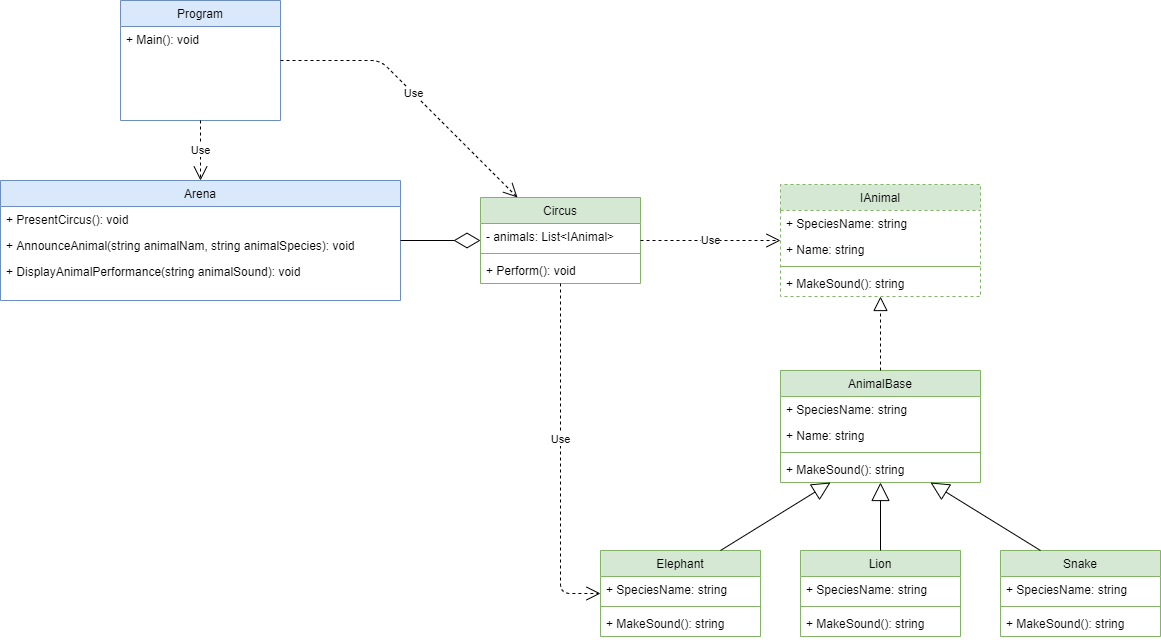

The diagram above was exported from draw.io. Its source (the exported page's mxGraphModel, read from the mxfile embedded in the PNG):
<mxGraphModel dx="2222" dy="1222" grid="1" gridSize="10" guides="1" tooltips="1" connect="1" arrows="1" fold="1" page="0" pageScale="1" pageWidth="1169" pageHeight="827" math="0" shadow="0">
  <root>
    <mxCell id="0" />
    <mxCell id="1" parent="0" />
    <mxCell id="Qwv6WDcuqp_5PVryt-an-1" value="Circus" style="swimlane;fontStyle=0;childLayout=stackLayout;horizontal=1;startSize=26;fillColor=#d5e8d4;horizontalStack=0;resizeParent=1;resizeParentMax=0;resizeLast=0;collapsible=1;marginBottom=0;swimlaneFillColor=#ffffff;strokeColor=#82b366;" parent="1" vertex="1">
      <mxGeometry x="20" y="87" width="160" height="86" as="geometry" />
    </mxCell>
    <mxCell id="BzVNXi64mNHDxp4CBalL-2" value="- animals: List&lt;IAnimal&gt;" style="text;strokeColor=none;fillColor=none;align=left;verticalAlign=top;spacingLeft=4;spacingRight=4;overflow=hidden;rotatable=0;points=[[0,0.5],[1,0.5]];portConstraint=eastwest;" vertex="1" parent="Qwv6WDcuqp_5PVryt-an-1">
      <mxGeometry y="26" width="160" height="26" as="geometry" />
    </mxCell>
    <mxCell id="BzVNXi64mNHDxp4CBalL-4" value="" style="line;strokeWidth=1;fillColor=#d5e8d4;align=left;verticalAlign=middle;spacingTop=-1;spacingLeft=3;spacingRight=3;rotatable=0;labelPosition=right;points=[];portConstraint=eastwest;strokeColor=#82b366;" vertex="1" parent="Qwv6WDcuqp_5PVryt-an-1">
      <mxGeometry y="52" width="160" height="8" as="geometry" />
    </mxCell>
    <mxCell id="BzVNXi64mNHDxp4CBalL-3" value="+ Perform(): void" style="text;strokeColor=none;fillColor=none;align=left;verticalAlign=top;spacingLeft=4;spacingRight=4;overflow=hidden;rotatable=0;points=[[0,0.5],[1,0.5]];portConstraint=eastwest;" vertex="1" parent="Qwv6WDcuqp_5PVryt-an-1">
      <mxGeometry y="60" width="160" height="26" as="geometry" />
    </mxCell>
    <mxCell id="Qwv6WDcuqp_5PVryt-an-3" value="Arena" style="swimlane;fontStyle=0;childLayout=stackLayout;horizontal=1;startSize=26;fillColor=#dae8fc;horizontalStack=0;resizeParent=1;resizeLast=0;collapsible=1;marginBottom=0;swimlaneFillColor=#ffffff;strokeColor=#6c8ebf;" parent="1" vertex="1">
      <mxGeometry x="-460" y="70" width="400" height="120" as="geometry" />
    </mxCell>
    <mxCell id="Qwv6WDcuqp_5PVryt-an-4" value="+ PresentCircus(): void" style="text;strokeColor=none;fillColor=none;align=left;verticalAlign=top;spacingLeft=4;spacingRight=4;overflow=hidden;rotatable=0;points=[[0,0.5],[1,0.5]];portConstraint=eastwest;" parent="Qwv6WDcuqp_5PVryt-an-3" vertex="1">
      <mxGeometry y="26" width="400" height="26" as="geometry" />
    </mxCell>
    <mxCell id="Qwv6WDcuqp_5PVryt-an-5" value="+ AnnounceAnimal(string animalNam, string animalSpecies): void" style="text;strokeColor=none;fillColor=none;align=left;verticalAlign=top;spacingLeft=4;spacingRight=4;overflow=hidden;rotatable=0;points=[[0,0.5],[1,0.5]];portConstraint=eastwest;" parent="Qwv6WDcuqp_5PVryt-an-3" vertex="1">
      <mxGeometry y="52" width="400" height="26" as="geometry" />
    </mxCell>
    <mxCell id="Qwv6WDcuqp_5PVryt-an-6" value="+ DisplayAnimalPerformance(string animalSound): void" style="text;strokeColor=none;fillColor=none;align=left;verticalAlign=top;spacingLeft=4;spacingRight=4;overflow=hidden;rotatable=0;points=[[0,0.5],[1,0.5]];portConstraint=eastwest;" parent="Qwv6WDcuqp_5PVryt-an-3" vertex="1">
      <mxGeometry y="78" width="400" height="26" as="geometry" />
    </mxCell>
    <mxCell id="Qwv6WDcuqp_5PVryt-an-7" value="" style="endArrow=diamondThin;endFill=0;endSize=24;html=1;edgeStyle=orthogonalEdgeStyle;" parent="1" source="Qwv6WDcuqp_5PVryt-an-3" target="Qwv6WDcuqp_5PVryt-an-1" edge="1">
      <mxGeometry width="160" relative="1" as="geometry">
        <mxPoint x="230" y="184" as="sourcePoint" />
        <mxPoint x="70" y="154" as="targetPoint" />
      </mxGeometry>
    </mxCell>
    <mxCell id="Qwv6WDcuqp_5PVryt-an-8" value="Program" style="swimlane;fontStyle=0;childLayout=stackLayout;horizontal=1;startSize=26;fillColor=#dae8fc;horizontalStack=0;resizeParent=1;resizeLast=0;collapsible=1;marginBottom=0;swimlaneFillColor=#ffffff;strokeColor=#6c8ebf;" parent="1" vertex="1">
      <mxGeometry x="-340" y="-110" width="160" height="120" as="geometry" />
    </mxCell>
    <mxCell id="Qwv6WDcuqp_5PVryt-an-9" value="+ Main(): void" style="text;strokeColor=none;fillColor=none;align=left;verticalAlign=top;spacingLeft=4;spacingRight=4;overflow=hidden;rotatable=0;points=[[0,0.5],[1,0.5]];portConstraint=eastwest;" parent="Qwv6WDcuqp_5PVryt-an-8" vertex="1">
      <mxGeometry y="26" width="160" height="26" as="geometry" />
    </mxCell>
    <mxCell id="Qwv6WDcuqp_5PVryt-an-10" value="IAnimal" style="swimlane;fontStyle=0;childLayout=stackLayout;horizontal=1;startSize=26;fillColor=#d5e8d4;horizontalStack=0;resizeParent=1;resizeParentMax=0;resizeLast=0;collapsible=1;marginBottom=0;swimlaneFillColor=#ffffff;strokeColor=#82b366;dashed=1;" parent="1" vertex="1">
      <mxGeometry x="320" y="74" width="200" height="112" as="geometry" />
    </mxCell>
    <mxCell id="Qwv6WDcuqp_5PVryt-an-11" value="+ SpeciesName: string" style="text;strokeColor=none;fillColor=none;align=left;verticalAlign=top;spacingLeft=4;spacingRight=4;overflow=hidden;rotatable=0;points=[[0,0.5],[1,0.5]];portConstraint=eastwest;" parent="Qwv6WDcuqp_5PVryt-an-10" vertex="1">
      <mxGeometry y="26" width="200" height="26" as="geometry" />
    </mxCell>
    <mxCell id="Qwv6WDcuqp_5PVryt-an-12" value="+ Name: string" style="text;strokeColor=none;fillColor=none;align=left;verticalAlign=top;spacingLeft=4;spacingRight=4;overflow=hidden;rotatable=0;points=[[0,0.5],[1,0.5]];portConstraint=eastwest;" parent="Qwv6WDcuqp_5PVryt-an-10" vertex="1">
      <mxGeometry y="52" width="200" height="26" as="geometry" />
    </mxCell>
    <mxCell id="BzVNXi64mNHDxp4CBalL-5" value="" style="line;strokeWidth=1;fillColor=#d5e8d4;align=left;verticalAlign=middle;spacingTop=-1;spacingLeft=3;spacingRight=3;rotatable=0;labelPosition=right;points=[];portConstraint=eastwest;strokeColor=#82b366;" vertex="1" parent="Qwv6WDcuqp_5PVryt-an-10">
      <mxGeometry y="78" width="200" height="8" as="geometry" />
    </mxCell>
    <mxCell id="Qwv6WDcuqp_5PVryt-an-13" value="+ MakeSound(): string" style="text;strokeColor=none;fillColor=none;align=left;verticalAlign=top;spacingLeft=4;spacingRight=4;overflow=hidden;rotatable=0;points=[[0,0.5],[1,0.5]];portConstraint=eastwest;" parent="Qwv6WDcuqp_5PVryt-an-10" vertex="1">
      <mxGeometry y="86" width="200" height="26" as="geometry" />
    </mxCell>
    <mxCell id="Qwv6WDcuqp_5PVryt-an-14" value="AnimalBase" style="swimlane;fontStyle=0;childLayout=stackLayout;horizontal=1;startSize=26;fillColor=#d5e8d4;horizontalStack=0;resizeParent=1;resizeParentMax=0;resizeLast=0;collapsible=1;marginBottom=0;swimlaneFillColor=#ffffff;strokeColor=#82b366;" parent="1" vertex="1">
      <mxGeometry x="320" y="260" width="200" height="112" as="geometry" />
    </mxCell>
    <mxCell id="Qwv6WDcuqp_5PVryt-an-15" value="+ SpeciesName: string" style="text;strokeColor=none;fillColor=none;align=left;verticalAlign=top;spacingLeft=4;spacingRight=4;overflow=hidden;rotatable=0;points=[[0,0.5],[1,0.5]];portConstraint=eastwest;" parent="Qwv6WDcuqp_5PVryt-an-14" vertex="1">
      <mxGeometry y="26" width="200" height="26" as="geometry" />
    </mxCell>
    <mxCell id="Qwv6WDcuqp_5PVryt-an-16" value="+ Name: string" style="text;strokeColor=none;fillColor=none;align=left;verticalAlign=top;spacingLeft=4;spacingRight=4;overflow=hidden;rotatable=0;points=[[0,0.5],[1,0.5]];portConstraint=eastwest;" parent="Qwv6WDcuqp_5PVryt-an-14" vertex="1">
      <mxGeometry y="52" width="200" height="26" as="geometry" />
    </mxCell>
    <mxCell id="BzVNXi64mNHDxp4CBalL-6" value="" style="line;strokeWidth=1;fillColor=#d5e8d4;align=left;verticalAlign=middle;spacingTop=-1;spacingLeft=3;spacingRight=3;rotatable=0;labelPosition=right;points=[];portConstraint=eastwest;strokeColor=#82b366;" vertex="1" parent="Qwv6WDcuqp_5PVryt-an-14">
      <mxGeometry y="78" width="200" height="8" as="geometry" />
    </mxCell>
    <mxCell id="Qwv6WDcuqp_5PVryt-an-17" value="+ MakeSound(): string" style="text;strokeColor=none;fillColor=none;align=left;verticalAlign=top;spacingLeft=4;spacingRight=4;overflow=hidden;rotatable=0;points=[[0,0.5],[1,0.5]];portConstraint=eastwest;" parent="Qwv6WDcuqp_5PVryt-an-14" vertex="1">
      <mxGeometry y="86" width="200" height="26" as="geometry" />
    </mxCell>
    <mxCell id="Qwv6WDcuqp_5PVryt-an-18" value="Elephant" style="swimlane;fontStyle=0;childLayout=stackLayout;horizontal=1;startSize=26;fillColor=#d5e8d4;horizontalStack=0;resizeParent=1;resizeParentMax=0;resizeLast=0;collapsible=1;marginBottom=0;swimlaneFillColor=#ffffff;strokeColor=#82b366;" parent="1" vertex="1">
      <mxGeometry x="140" y="440" width="160" height="86" as="geometry" />
    </mxCell>
    <mxCell id="Qwv6WDcuqp_5PVryt-an-19" value="+ SpeciesName: string" style="text;strokeColor=none;fillColor=none;align=left;verticalAlign=top;spacingLeft=4;spacingRight=4;overflow=hidden;rotatable=0;points=[[0,0.5],[1,0.5]];portConstraint=eastwest;" parent="Qwv6WDcuqp_5PVryt-an-18" vertex="1">
      <mxGeometry y="26" width="160" height="26" as="geometry" />
    </mxCell>
    <mxCell id="BzVNXi64mNHDxp4CBalL-7" value="" style="line;strokeWidth=1;fillColor=#d5e8d4;align=left;verticalAlign=middle;spacingTop=-1;spacingLeft=3;spacingRight=3;rotatable=0;labelPosition=right;points=[];portConstraint=eastwest;strokeColor=#82b366;" vertex="1" parent="Qwv6WDcuqp_5PVryt-an-18">
      <mxGeometry y="52" width="160" height="8" as="geometry" />
    </mxCell>
    <mxCell id="Qwv6WDcuqp_5PVryt-an-20" value="+ MakeSound(): string" style="text;strokeColor=none;fillColor=none;align=left;verticalAlign=top;spacingLeft=4;spacingRight=4;overflow=hidden;rotatable=0;points=[[0,0.5],[1,0.5]];portConstraint=eastwest;" parent="Qwv6WDcuqp_5PVryt-an-18" vertex="1">
      <mxGeometry y="60" width="160" height="26" as="geometry" />
    </mxCell>
    <mxCell id="Qwv6WDcuqp_5PVryt-an-21" value="Lion" style="swimlane;fontStyle=0;childLayout=stackLayout;horizontal=1;startSize=26;fillColor=#d5e8d4;horizontalStack=0;resizeParent=1;resizeParentMax=0;resizeLast=0;collapsible=1;marginBottom=0;swimlaneFillColor=#ffffff;strokeColor=#82b366;" parent="1" vertex="1">
      <mxGeometry x="340" y="440" width="160" height="86" as="geometry" />
    </mxCell>
    <mxCell id="Qwv6WDcuqp_5PVryt-an-22" value="+ SpeciesName: string" style="text;strokeColor=none;fillColor=none;align=left;verticalAlign=top;spacingLeft=4;spacingRight=4;overflow=hidden;rotatable=0;points=[[0,0.5],[1,0.5]];portConstraint=eastwest;" parent="Qwv6WDcuqp_5PVryt-an-21" vertex="1">
      <mxGeometry y="26" width="160" height="26" as="geometry" />
    </mxCell>
    <mxCell id="BzVNXi64mNHDxp4CBalL-8" value="" style="line;strokeWidth=1;fillColor=#d5e8d4;align=left;verticalAlign=middle;spacingTop=-1;spacingLeft=3;spacingRight=3;rotatable=0;labelPosition=right;points=[];portConstraint=eastwest;strokeColor=#82b366;" vertex="1" parent="Qwv6WDcuqp_5PVryt-an-21">
      <mxGeometry y="52" width="160" height="8" as="geometry" />
    </mxCell>
    <mxCell id="Qwv6WDcuqp_5PVryt-an-23" value="+ MakeSound(): string" style="text;strokeColor=none;fillColor=none;align=left;verticalAlign=top;spacingLeft=4;spacingRight=4;overflow=hidden;rotatable=0;points=[[0,0.5],[1,0.5]];portConstraint=eastwest;" parent="Qwv6WDcuqp_5PVryt-an-21" vertex="1">
      <mxGeometry y="60" width="160" height="26" as="geometry" />
    </mxCell>
    <mxCell id="Qwv6WDcuqp_5PVryt-an-24" value="Snake" style="swimlane;fontStyle=0;childLayout=stackLayout;horizontal=1;startSize=26;fillColor=#d5e8d4;horizontalStack=0;resizeParent=1;resizeParentMax=0;resizeLast=0;collapsible=1;marginBottom=0;swimlaneFillColor=#ffffff;strokeColor=#82b366;" parent="1" vertex="1">
      <mxGeometry x="540" y="440" width="160" height="86" as="geometry" />
    </mxCell>
    <mxCell id="Qwv6WDcuqp_5PVryt-an-25" value="+ SpeciesName: string" style="text;strokeColor=none;fillColor=none;align=left;verticalAlign=top;spacingLeft=4;spacingRight=4;overflow=hidden;rotatable=0;points=[[0,0.5],[1,0.5]];portConstraint=eastwest;" parent="Qwv6WDcuqp_5PVryt-an-24" vertex="1">
      <mxGeometry y="26" width="160" height="26" as="geometry" />
    </mxCell>
    <mxCell id="BzVNXi64mNHDxp4CBalL-9" value="" style="line;strokeWidth=1;fillColor=#d5e8d4;align=left;verticalAlign=middle;spacingTop=-1;spacingLeft=3;spacingRight=3;rotatable=0;labelPosition=right;points=[];portConstraint=eastwest;strokeColor=#82b366;" vertex="1" parent="Qwv6WDcuqp_5PVryt-an-24">
      <mxGeometry y="52" width="160" height="8" as="geometry" />
    </mxCell>
    <mxCell id="Qwv6WDcuqp_5PVryt-an-26" value="+ MakeSound(): string" style="text;strokeColor=none;fillColor=none;align=left;verticalAlign=top;spacingLeft=4;spacingRight=4;overflow=hidden;rotatable=0;points=[[0,0.5],[1,0.5]];portConstraint=eastwest;" parent="Qwv6WDcuqp_5PVryt-an-24" vertex="1">
      <mxGeometry y="60" width="160" height="26" as="geometry" />
    </mxCell>
    <mxCell id="Qwv6WDcuqp_5PVryt-an-27" value="" style="endArrow=block;endSize=16;endFill=0;html=1;exitX=0.75;exitY=0;exitDx=0;exitDy=0;entryX=0.25;entryY=1;entryDx=0;entryDy=0;" parent="1" source="Qwv6WDcuqp_5PVryt-an-18" target="Qwv6WDcuqp_5PVryt-an-14" edge="1">
      <mxGeometry width="160" relative="1" as="geometry">
        <mxPoint y="290" as="sourcePoint" />
        <mxPoint x="580" y="240" as="targetPoint" />
      </mxGeometry>
    </mxCell>
    <mxCell id="Qwv6WDcuqp_5PVryt-an-28" value="" style="endArrow=block;dashed=1;endFill=0;endSize=12;html=1;" parent="1" source="Qwv6WDcuqp_5PVryt-an-14" target="Qwv6WDcuqp_5PVryt-an-10" edge="1">
      <mxGeometry width="160" relative="1" as="geometry">
        <mxPoint x="100" y="340" as="sourcePoint" />
        <mxPoint x="260" y="340" as="targetPoint" />
      </mxGeometry>
    </mxCell>
    <mxCell id="Qwv6WDcuqp_5PVryt-an-29" value="" style="endArrow=block;endSize=16;endFill=0;html=1;" parent="1" source="Qwv6WDcuqp_5PVryt-an-21" target="Qwv6WDcuqp_5PVryt-an-14" edge="1">
      <mxGeometry width="160" relative="1" as="geometry">
        <mxPoint x="306.30573248407654" y="447" as="sourcePoint" />
        <mxPoint x="363.69426751592346" y="394" as="targetPoint" />
      </mxGeometry>
    </mxCell>
    <mxCell id="Qwv6WDcuqp_5PVryt-an-30" value="" style="endArrow=block;endSize=16;endFill=0;html=1;exitX=0.25;exitY=0;exitDx=0;exitDy=0;entryX=0.75;entryY=1;entryDx=0;entryDy=0;" parent="1" source="Qwv6WDcuqp_5PVryt-an-24" target="Qwv6WDcuqp_5PVryt-an-14" edge="1">
      <mxGeometry width="160" relative="1" as="geometry">
        <mxPoint x="453.43949044586" y="447" as="sourcePoint" />
        <mxPoint x="436.56050955414" y="394" as="targetPoint" />
      </mxGeometry>
    </mxCell>
    <mxCell id="Qwv6WDcuqp_5PVryt-an-31" value="Use" style="endArrow=open;endSize=12;dashed=1;html=1;" parent="1" source="Qwv6WDcuqp_5PVryt-an-8" target="Qwv6WDcuqp_5PVryt-an-1" edge="1">
      <mxGeometry width="160" relative="1" as="geometry">
        <mxPoint x="-60" y="-70" as="sourcePoint" />
        <mxPoint x="100" y="-70" as="targetPoint" />
        <Array as="points">
          <mxPoint x="-80" y="-50" />
        </Array>
      </mxGeometry>
    </mxCell>
    <mxCell id="Qwv6WDcuqp_5PVryt-an-32" value="Use" style="endArrow=open;endSize=12;dashed=1;html=1;" parent="1" source="Qwv6WDcuqp_5PVryt-an-8" target="Qwv6WDcuqp_5PVryt-an-3" edge="1">
      <mxGeometry width="160" relative="1" as="geometry">
        <mxPoint x="-170" as="sourcePoint" />
        <mxPoint x="30" y="100" as="targetPoint" />
      </mxGeometry>
    </mxCell>
    <mxCell id="Qwv6WDcuqp_5PVryt-an-33" value="Use" style="endArrow=open;endSize=12;dashed=1;html=1;" parent="1" source="Qwv6WDcuqp_5PVryt-an-1" target="Qwv6WDcuqp_5PVryt-an-10" edge="1">
      <mxGeometry width="160" relative="1" as="geometry">
        <mxPoint x="-250" y="20" as="sourcePoint" />
        <mxPoint x="-250" y="80" as="targetPoint" />
      </mxGeometry>
    </mxCell>
    <mxCell id="Qwv6WDcuqp_5PVryt-an-35" value="Use" style="endArrow=open;endSize=12;dashed=1;html=1;edgeStyle=orthogonalEdgeStyle;entryX=0;entryY=0.5;entryDx=0;entryDy=0;exitX=0.5;exitY=1;exitDx=0;exitDy=0;" parent="1" source="Qwv6WDcuqp_5PVryt-an-1" target="Qwv6WDcuqp_5PVryt-an-18" edge="1">
      <mxGeometry x="-0.1149" width="160" relative="1" as="geometry">
        <mxPoint x="188.48837209302337" y="190" as="sourcePoint" />
        <mxPoint x="298.37209302325573" y="260" as="targetPoint" />
        <mxPoint y="1" as="offset" />
      </mxGeometry>
    </mxCell>
  </root>
</mxGraphModel>